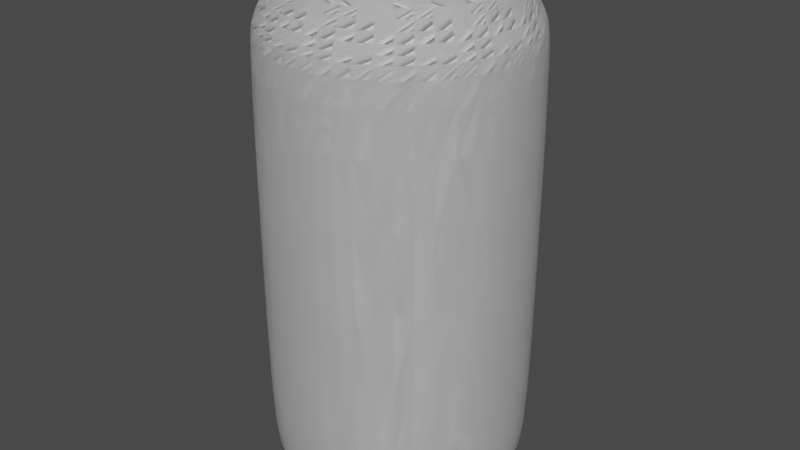 # Source: Soda_Can.blend  (saved by Blender 2.91.10; exported with 4.5.12 LTS)
import bpy
from mathutils import Matrix  # noqa: F401  (used for matrix-valued properties, if any)

bpy.ops.wm.read_factory_settings(use_empty=True)
scene = bpy.context.scene
scene.name = 'Scene'

# ---- collections
col_can = bpy.data.collections.new('Can'); scene.collection.children.link(col_can)
col_hp = bpy.data.collections.new('HP'); col_can.children.link(col_hp)
col_lp = bpy.data.collections.new('LP'); col_can.children.link(col_lp)
col_bools = bpy.data.collections.new('Bools'); col_can.children.link(col_bools)
col_ref = bpy.data.collections.new('Ref'); scene.collection.children.link(col_ref)

# ---- images (referenced by path relative to the original .blend; pixels are not part of the script)
import os
ASSET_DIR = os.environ.get("B2B_ASSET_DIR", "")  # directory of the original .blend (textures are referenced by path, not embedded)
HERE = os.path.dirname(os.path.abspath(__file__))  # packed textures are extracted next to this script under _unpacked/

def load_image(name, relpath, width, height, colorspace="sRGB"):
    """Load a texture the original file referenced (path relative to the .blend, or extracted next to this script)."""
    p = next((c for c in (os.path.join(HERE, relpath), os.path.join(ASSET_DIR, relpath)) if relpath and os.path.exists(c)), "")
    if p:
        img = bpy.data.images.load(p, check_existing=True)
        img.name = name
    else:  # same state as the original file: an image datablock whose file is absent (Cycles renders it pink)
        img = bpy.data.images.new(name, width, height)
        img.source = "FILE"
        img.filepath = "//" + (relpath or name)
    img.colorspace_settings.name = colorspace
    return img
img_abandoned_slipway_8k_hdr = load_image('abandoned_slipway_8k.hdr', 'abandoned_slipway_8k.hdr', 1024, 1024, 'Linear Rec.709')

# ---- node groups
ng_auto_smooth = bpy.data.node_groups.new('Auto Smooth', 'GeometryNodeTree')
_s = ng_auto_smooth.interface.new_socket(name='Geometry', in_out='OUTPUT', socket_type='NodeSocketGeometry')
_s = ng_auto_smooth.interface.new_socket(name='Geometry', in_out='INPUT', socket_type='NodeSocketGeometry')
_s = ng_auto_smooth.interface.new_socket(name='Angle', in_out='INPUT', socket_type='NodeSocketFloat')
_s.subtype = 'ANGLE'
_s.min_value = 0.0
_s.max_value = 3.142
ng_auto_smooth.is_modifier = True
_N = ng_auto_smooth.nodes; _L = ng_auto_smooth.links
n0 = _N.new('NodeGroupOutput'); n0.name = 'Group Output'; n0.location = (480, -100)
n1 = _N.new('NodeGroupInput'); n1.name = 'Group Input'; n1.location = (-420, -300)
n2 = _N.new('NodeGroupInput'); n2.name = 'Group Input.001'; n2.location = (-60, -100)
n3 = _N.new('GeometryNodeSetShadeSmooth'); n3.name = 'Set Shade Smooth'; n3.location = (120, -100)
n3.domain = 'EDGE'
n4 = _N.new('GeometryNodeSetShadeSmooth'); n4.name = 'Set Shade Smooth.001'; n4.location = (300, -100)
n5 = _N.new('GeometryNodeInputMeshEdgeAngle'); n5.name = 'Edge Angle'; n5.location = (-420, -220)
n6 = _N.new('GeometryNodeInputEdgeSmooth'); n6.name = 'Is Edge Smooth'; n6.location = (-60, -160)
n7 = _N.new('GeometryNodeInputShadeSmooth'); n7.name = 'Is Face Smooth'; n7.location = (-240, -340)
n8 = _N.new('FunctionNodeBooleanMath'); n8.name = 'Boolean Math'; n8.location = (-60, -220)
n9 = _N.new('FunctionNodeCompare'); n9.name = 'Compare'; n9.location = (-240, -180)
n9.operation = 'LESS_EQUAL'
_L.new(n5.outputs[0], n9.inputs[0])
_L.new(n4.outputs[0], n0.inputs[0])
_L.new(n1.outputs[1], n9.inputs[1])
_L.new(n9.outputs[0], n8.inputs[0])
_L.new(n7.outputs[0], n8.inputs[1])
_L.new(n2.outputs[0], n3.inputs[0])
_L.new(n6.outputs[0], n3.inputs[1])
_L.new(n3.outputs[0], n4.inputs[0])
_L.new(n8.outputs[0], n3.inputs[2])
n0.is_active_output = True

# ---- world
world_world = bpy.data.worlds.new('World'); scene.world = world_world
world_world.use_nodes = True; world_world.node_tree.nodes.clear()
_N = world_world.node_tree.nodes; _L = world_world.node_tree.links
n0 = _N.new('ShaderNodeMapping'); n0.name = 'Mapping'; n0.location = (27, 394)
n0.inputs[2].default_value = (-1.571, 0.0, 0.0)
n1 = _N.new('ShaderNodeTexCoord'); n1.name = 'Texture Coordinate'; n1.location = (-270, 355)
n2 = _N.new('ShaderNodeOutputWorld'); n2.name = 'World Output'; n2.location = (794, 319)
n3 = _N.new('ShaderNodeBackground'); n3.name = 'Background'; n3.location = (574, 296)
n3.inputs[0].default_value = (0.05509, 0.05509, 0.05509, 1.0)
n4 = _N.new('ShaderNodeTexImage'); n4.name = 'Image Texture'; n4.location = (247, 321)
n4.image = img_abandoned_slipway_8k_hdr
_L.new(n0.outputs[0], n4.inputs[0])
_L.new(n1.outputs[0], n0.inputs[0])
_L.new(n3.outputs[0], n2.inputs[0])
n2.is_active_output = True
world_world.use_sun_shadow = False
world_world.sun_shadow_jitter_overblur = 0.0

# ---- meshes
me_cylinder_001 = bpy.data.meshes.new('Cylinder.001')
me_cylinder_001.from_pydata([(0.1141, -0.1788, 2.687), (0.1186, 0.167, 2.687), (0.04811, -0.2537, 2.687), (0.04811, 0.2291, 2.687), (0.1641, -0.006151, 2.687), (0.04811, -0.006151, 2.687), (0.1567, 0.09418, 2.687), (0.07569, 0.04214, 2.687), (0.09676, 0.1426, 2.687), (0.1484, -0.1139, 2.687), (0.06701, -0.1913, 2.687), (0.0628, -0.1151, 2.687), (0.0, -0.006151, 2.687), (0.0, 0.01873, 2.687), (0.0, -0.06777, 2.687), (-3.725e-09, 0.2291, 2.687), (0.0, 0.2053, 2.687), (3.725e-09, -0.2537, 2.687), (0.0, -0.2232, 2.687)], [], [(16, 8, 3, 15), (14, 11, 5, 12), (10, 9, 4, 11), (12, 5, 7, 13), (2, 0, 9, 10), (11, 4, 5), (17, 2, 10, 18), (4, 6, 7, 5), (6, 1, 3, 8), (6, 8, 7)])
_uv = me_cylinder_001.uv_layers.new(name='UVMap')
_uv.uv.foreach_set('vector', [0.5, 0.8755, 0.6962, 0.7979, 0.6667, 1.0, 0.5, 1.0, 0.5, 0.3429, 0.6667, 0.2662, 0.6667, 0.5, 0.5, 0.5, 0.6709, 0.1236, 0.9796, 0.1342, 1.0, 0.5, 0.6667, 0.2662, 0.5, 0.5, 0.6667, 0.5, 0.666, 0.655, 0.5, 0.6127, 0.6667, 0.0, 0.8951, 0.0, 0.9796, 0.1342, 0.6709, 0.1236, 0.6667, 0.2662, 1.0, 0.5, 0.6667, 0.5, 0.5, 0.0, 0.6667, 0.0, 0.6709, 0.1236, 0.5, 0.09119, 1.0, 0.5, 1.0, 0.8333, 0.666, 0.655, 0.6667, 0.5, 1.0, 0.8333, 0.911, 1.0, 0.6667, 1.0, 0.6962, 0.7979, 1.0, 0.8333, 0.6962, 0.7979, 0.666, 0.655])
me_cylinder_001.use_remesh_fix_poles = True
me_cylinder_001.use_remesh_preserve_attributes = False
me_cylinder_001.use_mirror_vertex_groups = False
me_cylinder_001.update()
me_cylinder_002 = bpy.data.meshes.new('Cylinder.002')
me_cylinder_002.from_pydata([(4.589e-10, 0.7424, 0.0286), (4.589e-10, 0.7424, 2.305), (0.6429, 0.3712, 0.0286), (0.6429, 0.3712, 2.305), (0.6429, -0.3712, 0.0286), (0.6429, -0.3712, 2.305), (-6.181e-08, -0.7424, 0.0286), (-6.181e-08, -0.7424, 2.305), (-0.6429, -0.3712, 0.0286), (-0.6429, -0.3712, 2.305), (-0.6429, 0.3712, 0.0286), (-0.6429, 0.3712, 2.305), (4.276e-10, 0.5986, 2.609), (0.5184, 0.2993, 2.609), (0.5184, -0.2993, 2.609), (-3.825e-08, -0.5986, 2.609), (-0.5184, -0.2993, 2.609), (-0.5184, 0.2993, 2.609), (4.589e-10, 0.6024, 2.658), (0.5217, 0.3012, 2.658), (0.5217, -0.3012, 2.658), (-3.846e-08, -0.6024, 2.658), (-0.5217, -0.3012, 2.658), (-0.5217, 0.3012, 2.658), (7.844e-10, 0.6165, 2.71), (0.5339, 0.3082, 2.71), (0.5339, -0.3082, 2.71), (-4.701e-08, -0.6165, 2.71), (-0.5339, -0.3082, 2.71), (-0.5339, 0.3082, 2.71), (0.5493, 0.3172, 2.658), (4.589e-10, 0.6343, 2.658), (0.5493, -0.3172, 2.658), (-3.846e-08, -0.6343, 2.658), (-0.5493, -0.3172, 2.658), (-0.5493, 0.3172, 2.658), (0.5493, 0.3172, 2.71), (-3.433e-09, 0.6343, 2.71), (0.5493, -0.3172, 2.71), (-4.625e-08, -0.6343, 2.71), (-0.5493, -0.3172, 2.71), (-0.5493, 0.3172, 2.71), (4.589e-10, 0.5979, -0.04004), (0.5178, 0.2989, -0.04004), (0.5178, -0.2989, -0.04004), (-4.625e-08, -0.5979, -0.04004), (-0.5178, -0.2989, -0.04004), (-0.5178, 0.2989, -0.04004), (-1.511e-08, 0.4697, -0.1573), (0.4067, 0.2348, -0.1573), (0.4067, -0.2348, -0.1573), (-4.625e-08, -0.4697, -0.1573), (-0.4067, -0.2348, -0.1573), (-0.4067, 0.2348, -0.1573), (0.3697, 0.6403, 0.0286), (0.3697, 0.6403, 2.305), (0.7394, -3.286e-08, 0.0286), (0.7394, -3.286e-08, 2.305), (0.3697, -0.6403, 0.0286), (0.3697, -0.6403, 2.305), (-0.3697, -0.6403, 0.0286), (-0.3697, -0.6403, 2.305), (-0.7394, 2.169e-09, 0.0286), (-0.7394, 2.169e-09, 2.305), (-0.3697, 0.6403, 0.0286), (-0.3697, 0.6403, 2.305), (0.2981, 0.5163, 2.609), (0.5961, 6.023e-09, 2.609), (0.2981, -0.5163, 2.609), (-0.2981, -0.5163, 2.609), (-0.5961, -5.579e-09, 2.609), (-0.2981, 0.5163, 2.609), (-5.734e-08, -0.7266, 2.373), (-0.6292, -0.3633, 2.373), (0.6292, 0.3633, 2.373), (0.6292, -0.3633, 2.373), (-0.6292, 0.3633, 2.373), (9.57e-10, 0.7266, 2.373), (0.3, 0.5196, 2.658), (0.5999, 6.061e-09, 2.658), (0.3, -0.5196, 2.658), (-0.3, -0.5196, 2.658), (-0.5999, -5.615e-09, 2.658), (-0.3, 0.5196, 2.658), (0.307, 0.5317, 2.71), (0.614, -7.738e-09, 2.71), (0.307, -0.5317, 2.71), (-0.307, -0.5317, 2.71), (-0.614, 4.212e-09, 2.71), (-0.307, 0.5317, 2.71), (-0.1728, 0.2992, 2.689), (-0.3455, -5.279e-09, 2.689), (4.589e-10, 0.6183, 2.658), (-0.5355, 0.3092, 2.658), (-0.3005, 0.1735, 2.689), (-0.1728, -0.2992, 2.689), (0.3159, 0.5471, 2.658), (0.6317, -1.632e-08, 2.658), (0.3159, -0.5471, 2.658), (-0.3159, -0.5471, 2.658), (-0.6317, 1.196e-09, 2.658), (-0.3159, 0.5471, 2.658), (0.3159, 0.5471, 2.71), (0.6317, -1.145e-08, 2.71), (0.3159, -0.5471, 2.71), (-0.3159, -0.5471, 2.71), (-0.6317, 2.233e-10, 2.71), (-0.3159, 0.5471, 2.71), (-0.558, 0.3222, 2.684), (5.729e-10, 0.6444, 2.684), (-4.292e-08, -0.6444, 2.684), (-0.558, -0.3222, 2.684), (0.558, 0.3222, 2.684), (0.558, -0.3222, 2.684), (0.5355, -0.3092, 2.658), (-3.846e-08, -0.6183, 2.658), (-0.3005, -0.1735, 2.689), (0.1728, -0.2992, 2.689), (-0.5355, -0.3092, 2.658), (0.5355, 0.3092, 2.658), (0.2977, 0.5157, -0.04004), (0.5955, -2.313e-08, -0.04004), (0.2977, -0.5157, -0.04004), (-0.2977, -0.5157, -0.04004), (-0.5955, 3.142e-09, -0.04004), (-0.2977, 0.5157, -0.04004), (-0.5921, 0.3418, -0.00572), (-0.5921, -0.3418, -0.00572), (0.5921, 0.3418, -0.00572), (6.482e-10, 0.6837, -0.00572), (-5.494e-08, -0.6837, -0.00572), (0.5921, -0.3418, -0.00572), (0.2339, 0.4051, -0.1573), (0.4678, -3.286e-08, -0.1573), (0.2339, -0.4051, -0.1573), (-0.2339, -0.4051, -0.1573), (-0.4678, -1.534e-08, -0.1573), (-0.2339, 0.4051, -0.1573), (0.4696, -0.2711, -0.09867), (0.4696, 0.2711, -0.09867), (-0.4696, 0.2711, -0.09867), (-0.4696, -0.2711, -0.09867), (-5.142e-08, -0.5423, -0.09867), (-8.918e-09, 0.5423, -0.09867), (-0.3618, -0.6267, 2.373), (-0.6809, 1.659e-09, -0.00572), (0.7236, -2.424e-08, 2.373), (-0.7236, -6.601e-12, 2.373), (0.3618, 0.6267, 2.373), (0.3618, -0.6267, 2.373), (-0.3618, 0.6267, 2.373), (-2.203e-08, -0.3469, 2.689), (0.3455, 2.363e-09, 2.689), (0.3079, -0.5333, 2.658), (0.3005, -0.1735, 2.689), (-0.3079, 0.5333, 2.658), (2.37e-08, 0.3469, 2.689), (-0.3209, 0.5558, 2.684), (-0.3209, -0.5558, 2.684), (0.6418, -1.58e-08, 2.684), (-0.6418, 1.005e-09, 2.684), (0.3209, -0.5558, 2.684), (0.3209, 0.5558, 2.684), (-0.3079, -0.5333, 2.658), (0.1728, 0.2992, 2.689), (0.3079, 0.5333, 2.658), (0.3005, 0.1735, 2.689), (-0.6158, 7.098e-10, 2.658), (0.6158, -1.583e-08, 2.658), (0.5401, -3.048e-08, -0.09867), (0.3405, 0.5897, -0.00572), (0.3405, -0.5897, -0.00572), (-0.3405, 0.5897, -0.00572), (-0.3405, -0.5897, -0.00572), (0.6809, -2.514e-08, -0.00572), (-0.5401, -7.498e-09, -0.09867), (0.27, -0.4677, -0.09867), (0.27, 0.4677, -0.09867), (-0.27, 0.4677, -0.09867), (-0.27, -0.4677, -0.09867), (-0.2937, 0.5087, 2.648), (-0.5107, 0.2949, 2.648), (1.723e-09, 0.5898, 2.648), (-0.5874, 4.258e-09, 2.648), (-0.5107, -0.2949, 2.648), (-0.2937, -0.5087, 2.648), (-4.4e-08, -0.5898, 2.648), (0.2937, -0.5087, 2.648), (0.5107, -0.2949, 2.648), (0.5874, -7.174e-09, 2.648), (0.5107, 0.2949, 2.648), (0.2937, 0.5087, 2.648), (-0.4954, 0.286, 2.633), (-0.2848, 0.4934, 2.633), (3.095e-09, 0.572, 2.633), (-0.4954, -0.286, 2.633), (-0.5697, 4.258e-09, 2.633), (-4.263e-08, -0.572, 2.633), (-0.2848, -0.4934, 2.633), (0.4954, -0.286, 2.633), (0.2848, -0.4934, 2.633), (0.4954, 0.286, 2.633), (0.5697, -7.174e-09, 2.633), (0.2848, 0.4934, 2.633), (-0.2688, 0.4656, 2.662), (-0.4675, 0.2699, 2.662), (5.877e-09, 0.5398, 2.662), (-0.5376, 3.393e-09, 2.662), (-0.4675, -0.2699, 2.662), (-0.2688, -0.4656, 2.662), (-3.985e-08, -0.5398, 2.662), (0.2688, -0.4656, 2.662), (0.4675, -0.2699, 2.662), (0.5376, -6.309e-09, 2.662), (0.4675, 0.2699, 2.662), (0.2688, 0.4656, 2.662), (-0.4814, 0.2779, 2.647), (-0.4814, -0.2779, 2.647), (-4.124e-08, -0.5559, 2.647), (0.4814, -0.2779, 2.647), (0.4814, 0.2779, 2.647), (-0.2768, 0.4795, 2.647), (4.486e-09, 0.5559, 2.647), (-0.5536, 3.825e-09, 2.647), (-0.2768, -0.4795, 2.647), (0.2768, -0.4795, 2.647), (0.5536, -6.741e-09, 2.647), (0.2768, 0.4795, 2.647)], [], [(54, 55, 3, 2), (3, 57, 56, 2), (56, 57, 5, 4), (5, 59, 58, 4), (58, 59, 7, 6), (7, 61, 60, 6), (60, 61, 9, 8), (9, 63, 62, 8), (9, 61, 144, 73), (61, 7, 72, 144), (144, 72, 15, 69), (73, 144, 69, 16), (62, 63, 11, 10), (11, 65, 64, 10), (64, 65, 1, 0), (8, 62, 145, 127), (62, 10, 126, 145), (145, 126, 47, 124), (127, 145, 124, 46), (14, 20, 80, 68), (70, 82, 23, 17), (5, 57, 146, 75), (57, 3, 74, 146), (146, 74, 13, 67), (75, 146, 67, 14), (11, 63, 147, 76), (63, 9, 73, 147), (147, 73, 16, 70), (76, 147, 70, 17), (3, 55, 148, 74), (55, 1, 77, 148), (148, 77, 12, 66), (74, 148, 66, 13), (7, 59, 149, 72), (59, 5, 75, 149), (149, 75, 14, 68), (72, 149, 68, 15), (1, 65, 150, 77), (65, 11, 76, 150), (150, 76, 17, 71), (77, 150, 71, 12), (29, 41, 106, 88), (85, 103, 36, 25), (25, 84, 191, 190), (12, 18, 78, 66), (68, 80, 21, 15), (23, 83, 71, 17), (66, 78, 19, 13), (21, 81, 69, 15), (71, 83, 18, 12), (19, 79, 67, 13), (69, 81, 22, 16), (67, 79, 20, 14), (25, 36, 102, 84), (88, 106, 40, 28), (24, 89, 180, 182), (85, 25, 190, 189), (21, 80, 153, 115), (80, 20, 114, 153), (153, 114, 32, 98), (115, 153, 98, 33), (28, 40, 105, 87), (84, 102, 37, 24), (28, 87, 185, 184), (88, 28, 184, 183), (18, 83, 155, 92), (83, 23, 93, 155), (155, 93, 35, 101), (92, 155, 101, 31), (37, 107, 89, 24), (87, 105, 39, 27), (26, 85, 189, 188), (86, 26, 188, 187), (31, 101, 157, 109), (101, 35, 108, 157), (157, 108, 41, 107), (109, 157, 107, 37), (34, 99, 158, 111), (99, 33, 110, 158), (158, 110, 39, 105), (111, 158, 105, 40), (32, 97, 159, 113), (97, 30, 112, 159), (159, 112, 36, 103), (113, 159, 103, 38), (35, 100, 160, 108), (100, 34, 111, 160), (160, 111, 40, 106), (108, 160, 106, 41), (33, 98, 161, 110), (98, 32, 113, 161), (161, 113, 38, 104), (110, 161, 104, 39), (30, 96, 162, 112), (96, 31, 109, 162), (162, 109, 37, 102), (112, 162, 102, 36), (22, 81, 163, 118), (81, 21, 115, 163), (163, 115, 33, 99), (118, 163, 99, 34), (39, 104, 86, 27), (89, 107, 41, 29), (29, 88, 183, 181), (84, 24, 182, 191), (19, 78, 165, 119), (78, 18, 92, 165), (165, 92, 31, 96), (119, 165, 96, 30), (166, 164, 156, 90, 94, 91, 116, 95, 151, 117, 154, 152), (86, 104, 38, 26), (89, 29, 181, 180), (27, 86, 187, 186), (23, 82, 167, 93), (82, 22, 118, 167), (167, 118, 34, 100), (93, 167, 100, 35), (20, 79, 168, 114), (79, 19, 119, 168), (168, 119, 30, 97), (114, 168, 97, 32), (43, 121, 169, 139), (121, 44, 138, 169), (169, 138, 50, 133), (139, 169, 133, 49), (0, 54, 170, 129), (54, 2, 128, 170), (170, 128, 43, 120), (129, 170, 120, 42), (4, 58, 171, 131), (58, 6, 130, 171), (171, 130, 45, 122), (131, 171, 122, 44), (10, 64, 172, 126), (64, 0, 129, 172), (172, 129, 42, 125), (126, 172, 125, 47), (6, 60, 173, 130), (60, 8, 127, 173), (173, 127, 46, 123), (130, 173, 123, 45), (2, 56, 174, 128), (56, 4, 131, 174), (174, 131, 44, 121), (128, 174, 121, 43), (46, 124, 175, 141), (124, 47, 140, 175), (175, 140, 53, 136), (141, 175, 136, 52), (44, 122, 176, 138), (122, 45, 142, 176), (176, 142, 51, 134), (138, 176, 134, 50), (42, 120, 177, 143), (120, 43, 139, 177), (177, 139, 49, 132), (143, 177, 132, 48), (47, 125, 178, 140), (125, 42, 143, 178), (178, 143, 48, 137), (140, 178, 137, 53), (45, 123, 179, 142), (123, 46, 141, 179), (179, 141, 52, 135), (142, 179, 135, 51), (0, 1, 55, 54), (16, 22, 82, 70), (87, 27, 186, 185), (26, 38, 103, 85), (192, 193, 180, 181), (193, 194, 182, 180), (195, 196, 183, 184), (196, 192, 181, 183), (197, 198, 185, 186), (198, 195, 184, 185), (199, 200, 187, 188), (200, 197, 186, 187), (201, 202, 189, 190), (202, 199, 188, 189), (194, 203, 191, 182), (203, 201, 190, 191), (227, 220, 201, 203), (222, 227, 203, 194), (226, 219, 199, 202), (220, 226, 202, 201), (225, 218, 197, 200), (219, 225, 200, 199), (224, 217, 195, 198), (218, 224, 198, 197), (223, 216, 192, 196), (217, 223, 196, 195), (221, 222, 194, 193), (216, 221, 193, 192), (48, 132, 49, 133, 50, 134, 51, 135, 52, 136, 53, 137), (94, 90, 204, 205), (90, 156, 206, 204), (116, 91, 207, 208), (91, 94, 205, 207), (151, 95, 209, 210), (95, 116, 208, 209), (154, 117, 211, 212), (117, 151, 210, 211), (166, 152, 213, 214), (152, 154, 212, 213), (156, 164, 215, 206), (164, 166, 214, 215), (205, 204, 221, 216), (204, 206, 222, 221), (208, 207, 223, 217), (207, 205, 216, 223), (210, 209, 224, 218), (209, 208, 217, 224), (212, 211, 225, 219), (211, 210, 218, 225), (214, 213, 226, 220), (213, 212, 219, 226), (206, 215, 227, 222), (215, 214, 220, 227)])
me_cylinder_002.polygons.foreach_set('use_smooth', [True] * 218)
_uv = me_cylinder_002.uv_layers.new(name='UVMap')
_uv.uv.foreach_set('vector', [0.9167, 0.5, 0.9167, 1.0, 0.8333, 1.0, 0.8333, 0.5, 0.8333, 1.0, 0.75, 1.0, 0.75, 0.5, 0.8333, 0.5, 0.75, 0.5, 0.75, 1.0, 0.6667, 1.0, 0.6667, 0.5, 0.6667, 1.0, 0.5833, 1.0, 0.5833, 0.5, 0.6667, 0.5, 0.5833, 0.5, 0.5833, 1.0, 0.5, 1.0, 0.5, 0.5, 0.5, 1.0, 0.4167, 1.0, 0.4167, 0.5, 0.5, 0.5, 0.4167, 0.5, 0.4167, 1.0, 0.3333, 1.0, 0.3333, 0.5, 0.3333, 1.0, 0.25, 1.0, 0.25, 0.5, 0.3333, 0.5, 0.3333, 1.0, 0.4167, 1.0, 0.4167, 1.0, 0.3333, 1.0, 0.4167, 1.0, 0.5, 1.0, 0.5, 1.0, 0.4167, 1.0, 0.4167, 1.0, 0.5, 1.0, 0.5, 1.0, 0.4167, 1.0, 0.3333, 1.0, 0.4167, 1.0, 0.4167, 1.0, 0.3333, 1.0, 0.25, 0.5, 0.25, 1.0, 0.1667, 1.0, 0.1667, 0.5, 0.1667, 1.0, 0.08333, 1.0, 0.08333, 0.5, 0.1667, 0.5, 0.08333, 0.5, 0.08333, 1.0, -8.941e-08, 1.0, -8.941e-08, 0.5, 0.3333, 0.5, 0.25, 0.5, 0.25, 0.5, 0.3333, 0.5, 0.25, 0.5, 0.1667, 0.5, 0.1667, 0.5, 0.25, 0.5, 0.25, 0.5, 0.1667, 0.5, 0.1667, 0.5, 0.25, 0.5, 0.3333, 0.5, 0.25, 0.5, 0.25, 0.5, 0.3333, 0.5, 0.6667, 1.0, 0.6667, 1.0, 0.5833, 1.0, 0.5833, 1.0, 0.25, 1.0, 0.25, 1.0, 0.1667, 1.0, 0.1667, 1.0, 0.6667, 1.0, 0.75, 1.0, 0.75, 1.0, 0.6667, 1.0, 0.75, 1.0, 0.8333, 1.0, 0.8333, 1.0, 0.75, 1.0, 0.75, 1.0, 0.8333, 1.0, 0.8333, 1.0, 0.75, 1.0, 0.6667, 1.0, 0.75, 1.0, 0.75, 1.0, 0.6667, 1.0, 0.1667, 1.0, 0.25, 1.0, 0.25, 1.0, 0.1667, 1.0, 0.25, 1.0, 0.3333, 1.0, 0.3333, 1.0, 0.25, 1.0, 0.25, 1.0, 0.3333, 1.0, 0.3333, 1.0, 0.25, 1.0, 0.1667, 1.0, 0.25, 1.0, 0.25, 1.0, 0.1667, 1.0, 0.8333, 1.0, 0.9167, 1.0, 0.9167, 1.0, 0.8333, 1.0, 0.9167, 1.0, 1.0, 1.0, 1.0, 1.0, 0.9167, 1.0, 0.9167, 1.0, 1.0, 1.0, 1.0, 1.0, 0.9167, 1.0, 0.8333, 1.0, 0.9167, 1.0, 0.9167, 1.0, 0.8333, 1.0, 0.5, 1.0, 0.5833, 1.0, 0.5833, 1.0, 0.5, 1.0, 0.5833, 1.0, 0.6667, 1.0, 0.6667, 1.0, 0.5833, 1.0, 0.5833, 1.0, 0.6667, 1.0, 0.6667, 1.0, 0.5833, 1.0, 0.5, 1.0, 0.5833, 1.0, 0.5833, 1.0, 0.5, 1.0, -8.941e-08, 1.0, 0.08333, 1.0, 0.08333, 1.0, -8.941e-08, 1.0, 0.08333, 1.0, 0.1667, 1.0, 0.1667, 1.0, 0.08333, 1.0, 0.08333, 1.0, 0.1667, 1.0, 0.1667, 1.0, 0.08333, 1.0, -8.941e-08, 1.0, 0.08333, 1.0, 0.08333, 1.0, -8.941e-08, 1.0, 0.07679, 0.35, 0.07679, 0.35, 0.05081, 0.25, 0.05081, 0.25, 0.4492, 0.25, 0.4492, 0.25, 0.4232, 0.35, 0.4232, 0.35, 0.4232, 0.35, 0.3496, 0.4225, 0.3496, 0.4225, 0.4232, 0.35, 1.0, 1.0, 1.0, 1.0, 0.9167, 1.0, 0.9167, 1.0, 0.5833, 1.0, 0.5833, 1.0, 0.5, 1.0, 0.5, 1.0, 0.1667, 1.0, 0.08333, 1.0, 0.08333, 1.0, 0.1667, 1.0, 0.9167, 1.0, 0.9167, 1.0, 0.8333, 1.0, 0.8333, 1.0, 0.5, 1.0, 0.4167, 1.0, 0.4167, 1.0, 0.5, 1.0, 0.08333, 1.0, 0.08333, 1.0, -8.941e-08, 1.0, -8.941e-08, 1.0, 0.8333, 1.0, 0.75, 1.0, 0.75, 1.0, 0.8333, 1.0, 0.4167, 1.0, 0.4167, 1.0, 0.3333, 1.0, 0.3333, 1.0, 0.75, 1.0, 0.75, 1.0, 0.6667, 1.0, 0.6667, 1.0, 0.4232, 0.35, 0.4232, 0.35, 0.3496, 0.4225, 0.3496, 0.4225, 0.05081, 0.25, 0.05081, 0.25, 0.07679, 0.15, 0.07679, 0.15, 0.25, 0.45, 0.1504, 0.4225, 0.1504, 0.4225, 0.25, 0.45, 0.4492, 0.25, 0.4232, 0.35, 0.4232, 0.35, 0.4492, 0.25, 0.5, 1.0, 0.5833, 1.0, 0.5833, 1.0, 0.5, 1.0, 0.5833, 1.0, 0.6667, 1.0, 0.6667, 1.0, 0.5833, 1.0, 0.5833, 1.0, 0.6667, 1.0, 0.6667, 1.0, 0.5833, 1.0, 0.5, 1.0, 0.5833, 1.0, 0.5833, 1.0, 0.5, 1.0, 0.07679, 0.15, 0.07679, 0.15, 0.1504, 0.0775, 0.1504, 0.0775, 0.3496, 0.4225, 0.3496, 0.4225, 0.25, 0.45, 0.25, 0.45, 0.07679, 0.15, 0.1504, 0.0775, 0.1504, 0.0775, 0.07679, 0.15, 0.05081, 0.25, 0.07679, 0.15, 0.07679, 0.15, 0.05081, 0.25, -8.941e-08, 1.0, 0.08333, 1.0, 0.08333, 1.0, -8.941e-08, 1.0, 0.08333, 1.0, 0.1667, 1.0, 0.1667, 1.0, 0.08333, 1.0, 0.08333, 1.0, 0.1667, 1.0, 0.1667, 1.0, 0.08333, 1.0, -8.941e-08, 1.0, 0.08333, 1.0, 0.08333, 1.0, -8.941e-08, 1.0, 0.25, 0.45, 0.1504, 0.4225, 0.1504, 0.4225, 0.25, 0.45, 0.1504, 0.0775, 0.1504, 0.0775, 0.25, 0.05, 0.25, 0.05, 0.4232, 0.15, 0.4492, 0.25, 0.4492, 0.25, 0.4232, 0.15, 0.3496, 0.0775, 0.4232, 0.15, 0.4232, 0.15, 0.3496, 0.0775, -8.941e-08, 1.0, 0.08333, 1.0, 0.08333, 1.0, -8.941e-08, 1.0, 0.08333, 1.0, 0.1667, 1.0, 0.1667, 1.0, 0.08333, 1.0, 0.08333, 1.0, 0.1667, 1.0, 0.1667, 1.0, 0.08333, 1.0, -8.941e-08, 1.0, 0.08333, 1.0, 0.08333, 1.0, -8.941e-08, 1.0, 0.3333, 1.0, 0.4167, 1.0, 0.4167, 1.0, 0.3333, 1.0, 0.4167, 1.0, 0.5, 1.0, 0.5, 1.0, 0.4167, 1.0, 0.4167, 1.0, 0.5, 1.0, 0.5, 1.0, 0.4167, 1.0, 0.3333, 1.0, 0.4167, 1.0, 0.4167, 1.0, 0.3333, 1.0, 0.6667, 1.0, 0.75, 1.0, 0.75, 1.0, 0.6667, 1.0, 0.75, 1.0, 0.8333, 1.0, 0.8333, 1.0, 0.75, 1.0, 0.75, 1.0, 0.8333, 1.0, 0.8333, 1.0, 0.75, 1.0, 0.6667, 1.0, 0.75, 1.0, 0.75, 1.0, 0.6667, 1.0, 0.1667, 1.0, 0.25, 1.0, 0.25, 1.0, 0.1667, 1.0, 0.25, 1.0, 0.3333, 1.0, 0.3333, 1.0, 0.25, 1.0, 0.25, 1.0, 0.3333, 1.0, 0.3333, 1.0, 0.25, 1.0, 0.1667, 1.0, 0.25, 1.0, 0.25, 1.0, 0.1667, 1.0, 0.5, 1.0, 0.5833, 1.0, 0.5833, 1.0, 0.5, 1.0, 0.5833, 1.0, 0.6667, 1.0, 0.6667, 1.0, 0.5833, 1.0, 0.5833, 1.0, 0.6667, 1.0, 0.6667, 1.0, 0.5833, 1.0, 0.5, 1.0, 0.5833, 1.0, 0.5833, 1.0, 0.5, 1.0, 0.8333, 1.0, 0.9167, 1.0, 0.9167, 1.0, 0.8333, 1.0, 0.9167, 1.0, 1.0, 1.0, 1.0, 1.0, 0.9167, 1.0, 0.9167, 1.0, 1.0, 1.0, 1.0, 1.0, 0.9167, 1.0, 0.8333, 1.0, 0.9167, 1.0, 0.9167, 1.0, 0.8333, 1.0, 0.3333, 1.0, 0.4167, 1.0, 0.4167, 1.0, 0.3333, 1.0, 0.4167, 1.0, 0.5, 1.0, 0.5, 1.0, 0.4167, 1.0, 0.4167, 1.0, 0.5, 1.0, 0.5, 1.0, 0.4167, 1.0, 0.3333, 1.0, 0.4167, 1.0, 0.4167, 1.0, 0.3333, 1.0, 0.25, 0.05, 0.3496, 0.0775, 0.3496, 0.0775, 0.25, 0.05, 0.1504, 0.4225, 0.1504, 0.4225, 0.07679, 0.35, 0.07679, 0.35, 0.07679, 0.35, 0.05081, 0.25, 0.05081, 0.25, 0.07679, 0.35, 0.3496, 0.4225, 0.25, 0.45, 0.25, 0.45, 0.3496, 0.4225, 0.8333, 1.0, 0.9167, 1.0, 0.9167, 1.0, 0.8333, 1.0, 0.9167, 1.0, 1.0, 1.0, 1.0, 1.0, 0.9167, 1.0, 0.9167, 1.0, 1.0, 1.0, 1.0, 1.0, 0.9167, 1.0, 0.8333, 1.0, 0.9167, 1.0, 0.9167, 1.0, 0.8333, 1.0, 0.3519, 0.3088, 0.3086, 0.3515, 0.25, 0.3677, 0.1914, 0.3515, 0.1481, 0.3088, 0.1328, 0.25, 0.1481, 0.1912, 0.1914, 0.1485, 0.25, 0.1323, 0.3086, 0.1485, 0.3519, 0.1912, 0.3672, 0.25, 0.3496, 0.0775, 0.3496, 0.0775, 0.4232, 0.15, 0.4232, 0.15, 0.1504, 0.4225, 0.07679, 0.35, 0.07679, 0.35, 0.1504, 0.4225, 0.25, 0.05, 0.3496, 0.0775, 0.3496, 0.0775, 0.25, 0.05, 0.1667, 1.0, 0.25, 1.0, 0.25, 1.0, 0.1667, 1.0, 0.25, 1.0, 0.3333, 1.0, 0.3333, 1.0, 0.25, 1.0, 0.25, 1.0, 0.3333, 1.0, 0.3333, 1.0, 0.25, 1.0, 0.1667, 1.0, 0.25, 1.0, 0.25, 1.0, 0.1667, 1.0, 0.6667, 1.0, 0.75, 1.0, 0.75, 1.0, 0.6667, 1.0, 0.75, 1.0, 0.8333, 1.0, 0.8333, 1.0, 0.75, 1.0, 0.75, 1.0, 0.8333, 1.0, 0.8333, 1.0, 0.75, 1.0, 0.6667, 1.0, 0.75, 1.0, 0.75, 1.0, 0.6667, 1.0, 0.8333, 0.5, 0.75, 0.5, 0.75, 0.5, 0.8333, 0.5, 0.75, 0.5, 0.6667, 0.5, 0.6667, 0.5, 0.75, 0.5, 0.75, 0.5, 0.6667, 0.5, 0.6667, 0.5, 0.75, 0.5, 0.8333, 0.5, 0.75, 0.5, 0.75, 0.5, 0.8333, 0.5, 1.0, 0.5, 0.9167, 0.5, 0.9167, 0.5, 1.0, 0.5, 0.9167, 0.5, 0.8333, 0.5, 0.8333, 0.5, 0.9167, 0.5, 0.9167, 0.5, 0.8333, 0.5, 0.8333, 0.5, 0.9167, 0.5, 1.0, 0.5, 0.9167, 0.5, 0.9167, 0.5, 1.0, 0.5, 0.6667, 0.5, 0.5833, 0.5, 0.5833, 0.5, 0.6667, 0.5, 0.5833, 0.5, 0.5, 0.5, 0.5, 0.5, 0.5833, 0.5, 0.5833, 0.5, 0.5, 0.5, 0.5, 0.5, 0.5833, 0.5, 0.6667, 0.5, 0.5833, 0.5, 0.5833, 0.5, 0.6667, 0.5, 0.1667, 0.5, 0.08333, 0.5, 0.08333, 0.5, 0.1667, 0.5, 0.08333, 0.5, -8.941e-08, 0.5, -8.941e-08, 0.5, 0.08333, 0.5, 0.08333, 0.5, -8.941e-08, 0.5, -8.941e-08, 0.5, 0.08333, 0.5, 0.1667, 0.5, 0.08333, 0.5, 0.08333, 0.5, 0.1667, 0.5, 0.5, 0.5, 0.4167, 0.5, 0.4167, 0.5, 0.5, 0.5, 0.4167, 0.5, 0.3333, 0.5, 0.3333, 0.5, 0.4167, 0.5, 0.4167, 0.5, 0.3333, 0.5, 0.3333, 0.5, 0.4167, 0.5, 0.5, 0.5, 0.4167, 0.5, 0.4167, 0.5, 0.5, 0.5, 0.8333, 0.5, 0.75, 0.5, 0.75, 0.5, 0.8333, 0.5, 0.75, 0.5, 0.6667, 0.5, 0.6667, 0.5, 0.75, 0.5, 0.75, 0.5, 0.6667, 0.5, 0.6667, 0.5, 0.75, 0.5, 0.8333, 0.5, 0.75, 0.5, 0.75, 0.5, 0.8333, 0.5, 0.3333, 0.5, 0.25, 0.5, 0.25, 0.5, 0.3333, 0.5, 0.25, 0.5, 0.1667, 0.5, 0.1667, 0.5, 0.25, 0.5, 0.25, 0.5, 0.1667, 0.5, 0.1667, 0.5, 0.25, 0.5, 0.3333, 0.5, 0.25, 0.5, 0.25, 0.5, 0.3333, 0.5, 0.6667, 0.5, 0.5833, 0.5, 0.5833, 0.5, 0.6667, 0.5, 0.5833, 0.5, 0.5, 0.5, 0.5, 0.5, 0.5833, 0.5, 0.5833, 0.5, 0.5, 0.5, 0.5, 0.5, 0.5833, 0.5, 0.6667, 0.5, 0.5833, 0.5, 0.5833, 0.5, 0.6667, 0.5, 1.0, 0.5, 0.9167, 0.5, 0.9167, 0.5, 1.0, 0.5, 0.9167, 0.5, 0.8333, 0.5, 0.8333, 0.5, 0.9167, 0.5, 0.9167, 0.5, 0.8333, 0.5, 0.8333, 0.5, 0.9167, 0.5, 1.0, 0.5, 0.9167, 0.5, 0.9167, 0.5, 1.0, 0.5, 0.1667, 0.5, 0.08333, 0.5, 0.08333, 0.5, 0.1667, 0.5, 0.08333, 0.5, -8.941e-08, 0.5, -8.941e-08, 0.5, 0.08333, 0.5, 0.08333, 0.5, -8.941e-08, 0.5, -8.941e-08, 0.5, 0.08333, 0.5, 0.1667, 0.5, 0.08333, 0.5, 0.08333, 0.5, 0.1667, 0.5, 0.5, 0.5, 0.4167, 0.5, 0.4167, 0.5, 0.5, 0.5, 0.4167, 0.5, 0.3333, 0.5, 0.3333, 0.5, 0.4167, 0.5, 0.4167, 0.5, 0.3333, 0.5, 0.3333, 0.5, 0.4167, 0.5, 0.5, 0.5, 0.4167, 0.5, 0.4167, 0.5, 0.5, 0.5, 1.0, 0.5, 1.0, 1.0, 0.9167, 1.0, 0.9167, 0.5, 0.3333, 1.0, 0.3333, 1.0, 0.25, 1.0, 0.25, 1.0, 0.1504, 0.0775, 0.25, 0.05, 0.25, 0.05, 0.1504, 0.0775, 0.4232, 0.15, 0.4232, 0.15, 0.4492, 0.25, 0.4492, 0.25, 0.08201, 0.347, 0.1534, 0.4173, 0.1504, 0.4225, 0.07679, 0.35, 0.1534, 0.4173, 0.25, 0.444, 0.25, 0.45, 0.1504, 0.4225, 0.08201, 0.153, 0.05681, 0.25, 0.05081, 0.25, 0.07679, 0.15, 0.05681, 0.25, 0.08201, 0.347, 0.07679, 0.35, 0.05081, 0.25, 0.25, 0.05602, 0.1534, 0.08269, 0.1504, 0.0775, 0.25, 0.05, 0.1534, 0.08269, 0.08201, 0.153, 0.07679, 0.15, 0.1504, 0.0775, 0.418, 0.153, 0.3466, 0.08269, 0.3496, 0.0775, 0.4232, 0.15, 0.3466, 0.08269, 0.25, 0.05602, 0.25, 0.05, 0.3496, 0.0775, 0.418, 0.347, 0.4432, 0.25, 0.4492, 0.25, 0.4232, 0.35, 0.4432, 0.25, 0.418, 0.153, 0.4232, 0.15, 0.4492, 0.25, 0.25, 0.444, 0.3466, 0.4173, 0.3496, 0.4225, 0.25, 0.45, 0.3466, 0.4173, 0.418, 0.347, 0.4232, 0.35, 0.3496, 0.4225, 0.3439, 0.4126, 0.4133, 0.3443, 0.418, 0.347, 0.3466, 0.4173, 0.25, 0.4385, 0.3439, 0.4126, 0.3466, 0.4173, 0.25, 0.444, 0.4377, 0.25, 0.4133, 0.1557, 0.418, 0.153, 0.4432, 0.25, 0.4133, 0.3443, 0.4377, 0.25, 0.4432, 0.25, 0.418, 0.347, 0.3439, 0.08741, 0.25, 0.06149, 0.25, 0.05602, 0.3466, 0.08269, 0.4133, 0.1557, 0.3439, 0.08741, 0.3466, 0.08269, 0.418, 0.153, 0.1561, 0.08741, 0.08674, 0.1557, 0.08201, 0.153, 0.1534, 0.08269, 0.25, 0.06149, 0.1561, 0.08741, 0.1534, 0.08269, 0.25, 0.05602, 0.06225, 0.25, 0.08674, 0.3443, 0.08201, 0.347, 0.05681, 0.25, 0.08674, 0.1557, 0.06225, 0.25, 0.05681, 0.25, 0.08201, 0.153, 0.1561, 0.4126, 0.25, 0.4385, 0.25, 0.444, 0.1534, 0.4173, 0.08674, 0.3443, 0.1561, 0.4126, 0.1534, 0.4173, 0.08201, 0.347, 0.75, 0.49, 0.8539, 0.43, 0.9578, 0.37, 0.9578, 0.25, 0.9578, 0.13, 0.8539, 0.07, 0.75, 0.01, 0.6461, 0.07, 0.5422, 0.13, 0.5422, 0.25, 0.5422, 0.37, 0.6461, 0.43, 0.1481, 0.3088, 0.1914, 0.3515, 0.1588, 0.4079, 0.09148, 0.3415, 0.1914, 0.3515, 0.25, 0.3677, 0.25, 0.433, 0.1588, 0.4079, 0.1481, 0.1912, 0.1328, 0.25, 0.0677, 0.25, 0.09148, 0.1585, 0.1328, 0.25, 0.1481, 0.3088, 0.09148, 0.3415, 0.0677, 0.25, 0.25, 0.1323, 0.1914, 0.1485, 0.1588, 0.09212, 0.25, 0.06695, 0.1914, 0.1485, 0.1481, 0.1912, 0.09148, 0.1585, 0.1588, 0.09212, 0.3519, 0.1912, 0.3086, 0.1485, 0.3412, 0.09212, 0.4085, 0.1585, 0.3086, 0.1485, 0.25, 0.1323, 0.25, 0.06695, 0.3412, 0.09212, 0.3519, 0.3088, 0.3672, 0.25, 0.4323, 0.25, 0.4085, 0.3415, 0.3672, 0.25, 0.3519, 0.1912, 0.4085, 0.1585, 0.4323, 0.25, 0.25, 0.3677, 0.3086, 0.3515, 0.3412, 0.4079, 0.25, 0.433, 0.3086, 0.3515, 0.3519, 0.3088, 0.4085, 0.3415, 0.3412, 0.4079, 0.09148, 0.3415, 0.1588, 0.4079, 0.1561, 0.4126, 0.08674, 0.3443, 0.1588, 0.4079, 0.25, 0.433, 0.25, 0.4385, 0.1561, 0.4126, 0.09148, 0.1585, 0.0677, 0.25, 0.06225, 0.25, 0.08674, 0.1557, 0.0677, 0.25, 0.09148, 0.3415, 0.08674, 0.3443, 0.06225, 0.25, 0.25, 0.06695, 0.1588, 0.09212, 0.1561, 0.08741, 0.25, 0.06149, 0.1588, 0.09212, 0.09148, 0.1585, 0.08674, 0.1557, 0.1561, 0.08741, 0.4085, 0.1585, 0.3412, 0.09212, 0.3439, 0.08741, 0.4133, 0.1557, 0.3412, 0.09212, 0.25, 0.06695, 0.25, 0.06149, 0.3439, 0.08741, 0.4085, 0.3415, 0.4323, 0.25, 0.4377, 0.25, 0.4133, 0.3443, 0.4323, 0.25, 0.4085, 0.1585, 0.4133, 0.1557, 0.4377, 0.25, 0.25, 0.433, 0.3412, 0.4079, 0.3439, 0.4126, 0.25, 0.4385, 0.3412, 0.4079, 0.4085, 0.3415, 0.4133, 0.3443, 0.3439, 0.4126])
me_cylinder_002.use_remesh_fix_poles = True
me_cylinder_002.use_remesh_preserve_attributes = False
me_cylinder_002.use_mirror_vertex_groups = False
me_cylinder_002.update()
me_cylinder = bpy.data.meshes.new('Cylinder')
me_cylinder.from_pydata([(4.589e-10, 0.7424, 0.0286), (4.589e-10, 0.7424, 2.305), (0.6429, 0.3712, 0.0286), (0.6429, 0.3712, 2.305), (0.6429, -0.3712, 0.0286), (0.6429, -0.3712, 2.305), (-6.181e-08, -0.7424, 0.0286), (-6.181e-08, -0.7424, 2.305), (-0.6429, -0.3712, 0.0286), (-0.6429, -0.3712, 2.305), (-0.6429, 0.3712, 0.0286), (-0.6429, 0.3712, 2.305), (4.276e-10, 0.5986, 2.609), (0.5184, 0.2993, 2.609), (0.5184, -0.2993, 2.609), (-3.825e-08, -0.5986, 2.609), (-0.5184, -0.2993, 2.609), (-0.5184, 0.2993, 2.609), (4.589e-10, 0.6024, 2.658), (0.5217, 0.3012, 2.658), (0.5217, -0.3012, 2.658), (-3.846e-08, -0.6024, 2.658), (-0.5217, -0.3012, 2.658), (-0.5217, 0.3012, 2.658), (7.844e-10, 0.6165, 2.71), (0.5339, 0.3082, 2.71), (0.5339, -0.3082, 2.71), (-4.701e-08, -0.6165, 2.71), (-0.5339, -0.3082, 2.71), (-0.5339, 0.3082, 2.71), (0.5493, 0.3172, 2.658), (4.589e-10, 0.6343, 2.658), (0.5493, -0.3172, 2.658), (-3.846e-08, -0.6343, 2.658), (-0.5493, -0.3172, 2.658), (-0.5493, 0.3172, 2.658), (0.5493, 0.3172, 2.71), (-3.433e-09, 0.6343, 2.71), (0.5493, -0.3172, 2.71), (-4.625e-08, -0.6343, 2.71), (-0.5493, -0.3172, 2.71), (-0.5493, 0.3172, 2.71), (4.589e-10, 0.5979, -0.04004), (0.5178, 0.2989, -0.04004), (0.5178, -0.2989, -0.04004), (-4.625e-08, -0.5979, -0.04004), (-0.5178, -0.2989, -0.04004), (-0.5178, 0.2989, -0.04004), (-1.511e-08, 0.4697, -0.1573), (0.4067, 0.2348, -0.1573), (0.4067, -0.2348, -0.1573), (-4.625e-08, -0.4697, -0.1573), (-0.4067, -0.2348, -0.1573), (-0.4067, 0.2348, -0.1573), (0.3697, 0.6403, 0.0286), (0.3697, 0.6403, 2.305), (0.7394, -3.286e-08, 0.0286), (0.7394, -3.286e-08, 2.305), (0.3697, -0.6403, 0.0286), (0.3697, -0.6403, 2.305), (-0.3697, -0.6403, 0.0286), (-0.3697, -0.6403, 2.305), (-0.7394, 2.169e-09, 0.0286), (-0.7394, 2.169e-09, 2.305), (-0.3697, 0.6403, 0.0286), (-0.3697, 0.6403, 2.305), (0.2981, 0.5163, 2.609), (0.5961, 6.023e-09, 2.609), (0.2981, -0.5163, 2.609), (-0.2981, -0.5163, 2.609), (-0.5961, -5.579e-09, 2.609), (-0.2981, 0.5163, 2.609), (-5.734e-08, -0.7266, 2.373), (-0.6292, -0.3633, 2.373), (0.6292, 0.3633, 2.373), (0.6292, -0.3633, 2.373), (-0.6292, 0.3633, 2.373), (9.57e-10, 0.7266, 2.373), (0.3, 0.5196, 2.658), (0.5999, 6.061e-09, 2.658), (0.3, -0.5196, 2.658), (-0.3, -0.5196, 2.658), (-0.5999, -5.615e-09, 2.658), (-0.3, 0.5196, 2.658), (0.307, 0.5317, 2.71), (0.614, -7.738e-09, 2.71), (0.307, -0.5317, 2.71), (-0.307, -0.5317, 2.71), (-0.614, 4.212e-09, 2.71), (-0.307, 0.5317, 2.71), (-0.276, 0.478, 2.648), (-0.552, 4.258e-09, 2.648), (4.589e-10, 0.6183, 2.658), (-0.5355, 0.3092, 2.658), (-0.48, 0.2771, 2.648), (-0.276, -0.478, 2.648), (0.3159, 0.5471, 2.658), (0.6317, -1.632e-08, 2.658), (0.3159, -0.5471, 2.658), (-0.3159, -0.5471, 2.658), (-0.6317, 1.196e-09, 2.658), (-0.3159, 0.5471, 2.658), (0.3159, 0.5471, 2.71), (0.6317, -1.145e-08, 2.71), (0.3159, -0.5471, 2.71), (-0.3159, -0.5471, 2.71), (-0.6317, 2.233e-10, 2.71), (-0.3159, 0.5471, 2.71), (-0.558, 0.3222, 2.684), (5.729e-10, 0.6444, 2.684), (-4.292e-08, -0.6444, 2.684), (-0.558, -0.3222, 2.684), (0.558, 0.3222, 2.684), (0.558, -0.3222, 2.684), (0.5355, -0.3092, 2.658), (-3.846e-08, -0.6183, 2.658), (-0.48, -0.2771, 2.648), (0.276, -0.478, 2.648), (-0.5355, -0.3092, 2.658), (0.5355, 0.3092, 2.658), (0.2977, 0.5157, -0.04004), (0.5955, -2.313e-08, -0.04004), (0.2977, -0.5157, -0.04004), (-0.2977, -0.5157, -0.04004), (-0.5955, 3.142e-09, -0.04004), (-0.2977, 0.5157, -0.04004), (-0.5921, 0.3418, -0.00572), (-0.5921, -0.3418, -0.00572), (0.5921, 0.3418, -0.00572), (6.482e-10, 0.6837, -0.00572), (-5.494e-08, -0.6837, -0.00572), (0.5921, -0.3418, -0.00572), (0.2339, 0.4051, -0.1573), (0.4678, -3.286e-08, -0.1573), (0.2339, -0.4051, -0.1573), (-0.2339, -0.4051, -0.1573), (-0.4678, -1.534e-08, -0.1573), (-0.2339, 0.4051, -0.1573), (0.4696, -0.2711, -0.09867), (0.4696, 0.2711, -0.09867), (-0.4696, 0.2711, -0.09867), (-0.4696, -0.2711, -0.09867), (-5.142e-08, -0.5423, -0.09867), (-8.918e-09, 0.5423, -0.09867), (-0.3618, -0.6267, 2.373), (-0.6809, 1.659e-09, -0.00572), (0.7236, -2.424e-08, 2.373), (-0.7236, -6.601e-12, 2.373), (0.3618, 0.6267, 2.373), (0.3618, -0.6267, 2.373), (-0.3618, 0.6267, 2.373), (-4.126e-08, -0.5543, 2.648), (0.552, -7.174e-09, 2.648), (0.3079, -0.5333, 2.658), (0.48, -0.2771, 2.648), (-0.3079, 0.5333, 2.658), (4.467e-09, 0.5543, 2.648), (-0.3209, 0.5558, 2.684), (-0.3209, -0.5558, 2.684), (0.6418, -1.58e-08, 2.684), (-0.6418, 1.005e-09, 2.684), (0.3209, -0.5558, 2.684), (0.3209, 0.5558, 2.684), (-0.3079, -0.5333, 2.658), (0.276, 0.478, 2.648), (0.3079, 0.5333, 2.658), (0.48, 0.2771, 2.648), (-0.6158, 7.098e-10, 2.658), (0.6158, -1.583e-08, 2.658), (0.5401, -3.048e-08, -0.09867), (0.3405, 0.5897, -0.00572), (0.3405, -0.5897, -0.00572), (-0.3405, 0.5897, -0.00572), (-0.3405, -0.5897, -0.00572), (0.6809, -2.514e-08, -0.00572), (-0.5401, -7.498e-09, -0.09867), (0.27, -0.4677, -0.09867), (0.27, 0.4677, -0.09867), (-0.27, 0.4677, -0.09867), (-0.27, -0.4677, -0.09867), (-0.2937, 0.5087, 2.648), (-0.5107, 0.2949, 2.648), (1.723e-09, 0.5898, 2.648), (-0.5874, 4.258e-09, 2.648), (-0.5107, -0.2949, 2.648), (-0.2937, -0.5087, 2.648), (-4.4e-08, -0.5898, 2.648), (0.2937, -0.5087, 2.648), (0.5107, -0.2949, 2.648), (0.5874, -7.174e-09, 2.648), (0.5107, 0.2949, 2.648), (0.2937, 0.5087, 2.648), (-0.4954, 0.286, 2.633), (-0.2848, 0.4934, 2.633), (3.095e-09, 0.572, 2.633), (-0.4954, -0.286, 2.633), (-0.5697, 4.258e-09, 2.633), (-4.263e-08, -0.572, 2.633), (-0.2848, -0.4934, 2.633), (0.4954, -0.286, 2.633), (0.2848, -0.4934, 2.633), (0.4954, 0.286, 2.633), (0.5697, -7.174e-09, 2.633), (0.2848, 0.4934, 2.633)], [], [(54, 55, 3, 2), (3, 57, 56, 2), (56, 57, 5, 4), (5, 59, 58, 4), (58, 59, 7, 6), (7, 61, 60, 6), (60, 61, 9, 8), (9, 63, 62, 8), (9, 61, 144, 73), (61, 7, 72, 144), (144, 72, 15, 69), (73, 144, 69, 16), (62, 63, 11, 10), (11, 65, 64, 10), (64, 65, 1, 0), (8, 62, 145, 127), (62, 10, 126, 145), (145, 126, 47, 124), (127, 145, 124, 46), (14, 20, 80, 68), (70, 82, 23, 17), (5, 57, 146, 75), (57, 3, 74, 146), (146, 74, 13, 67), (75, 146, 67, 14), (11, 63, 147, 76), (63, 9, 73, 147), (147, 73, 16, 70), (76, 147, 70, 17), (3, 55, 148, 74), (55, 1, 77, 148), (148, 77, 12, 66), (74, 148, 66, 13), (7, 59, 149, 72), (59, 5, 75, 149), (149, 75, 14, 68), (72, 149, 68, 15), (1, 65, 150, 77), (65, 11, 76, 150), (150, 76, 17, 71), (77, 150, 71, 12), (29, 41, 106, 88), (85, 103, 36, 25), (25, 84, 191, 190), (12, 18, 78, 66), (68, 80, 21, 15), (23, 83, 71, 17), (66, 78, 19, 13), (21, 81, 69, 15), (71, 83, 18, 12), (19, 79, 67, 13), (69, 81, 22, 16), (67, 79, 20, 14), (25, 36, 102, 84), (88, 106, 40, 28), (24, 89, 180, 182), (85, 25, 190, 189), (21, 80, 153, 115), (80, 20, 114, 153), (153, 114, 32, 98), (115, 153, 98, 33), (28, 40, 105, 87), (84, 102, 37, 24), (28, 87, 185, 184), (88, 28, 184, 183), (18, 83, 155, 92), (83, 23, 93, 155), (155, 93, 35, 101), (92, 155, 101, 31), (37, 107, 89, 24), (87, 105, 39, 27), (26, 85, 189, 188), (86, 26, 188, 187), (31, 101, 157, 109), (101, 35, 108, 157), (157, 108, 41, 107), (109, 157, 107, 37), (34, 99, 158, 111), (99, 33, 110, 158), (158, 110, 39, 105), (111, 158, 105, 40), (32, 97, 159, 113), (97, 30, 112, 159), (159, 112, 36, 103), (113, 159, 103, 38), (35, 100, 160, 108), (100, 34, 111, 160), (160, 111, 40, 106), (108, 160, 106, 41), (33, 98, 161, 110), (98, 32, 113, 161), (161, 113, 38, 104), (110, 161, 104, 39), (30, 96, 162, 112), (96, 31, 109, 162), (162, 109, 37, 102), (112, 162, 102, 36), (22, 81, 163, 118), (81, 21, 115, 163), (163, 115, 33, 99), (118, 163, 99, 34), (39, 104, 86, 27), (89, 107, 41, 29), (29, 88, 183, 181), (84, 24, 182, 191), (19, 78, 165, 119), (78, 18, 92, 165), (165, 92, 31, 96), (119, 165, 96, 30), (166, 164, 156, 90, 94, 91, 116, 95, 151, 117, 154, 152), (86, 104, 38, 26), (89, 29, 181, 180), (27, 86, 187, 186), (23, 82, 167, 93), (82, 22, 118, 167), (167, 118, 34, 100), (93, 167, 100, 35), (20, 79, 168, 114), (79, 19, 119, 168), (168, 119, 30, 97), (114, 168, 97, 32), (43, 121, 169, 139), (121, 44, 138, 169), (169, 138, 50, 133), (139, 169, 133, 49), (0, 54, 170, 129), (54, 2, 128, 170), (170, 128, 43, 120), (129, 170, 120, 42), (4, 58, 171, 131), (58, 6, 130, 171), (171, 130, 45, 122), (131, 171, 122, 44), (10, 64, 172, 126), (64, 0, 129, 172), (172, 129, 42, 125), (126, 172, 125, 47), (6, 60, 173, 130), (60, 8, 127, 173), (173, 127, 46, 123), (130, 173, 123, 45), (2, 56, 174, 128), (56, 4, 131, 174), (174, 131, 44, 121), (128, 174, 121, 43), (46, 124, 175, 141), (124, 47, 140, 175), (175, 140, 53, 136), (141, 175, 136, 52), (44, 122, 176, 138), (122, 45, 142, 176), (176, 142, 51, 134), (138, 176, 134, 50), (42, 120, 177, 143), (120, 43, 139, 177), (177, 139, 49, 132), (143, 177, 132, 48), (47, 125, 178, 140), (125, 42, 143, 178), (178, 143, 48, 137), (140, 178, 137, 53), (45, 123, 179, 142), (123, 46, 141, 179), (179, 141, 52, 135), (142, 179, 135, 51), (0, 1, 55, 54), (16, 22, 82, 70), (87, 27, 186, 185), (26, 38, 103, 85), (192, 193, 180, 181), (193, 194, 182, 180), (195, 196, 183, 184), (196, 192, 181, 183), (197, 198, 185, 186), (198, 195, 184, 185), (199, 200, 187, 188), (200, 197, 186, 187), (201, 202, 189, 190), (202, 199, 188, 189), (194, 203, 191, 182), (203, 201, 190, 191), (164, 166, 201, 203), (156, 164, 203, 194), (152, 154, 199, 202), (166, 152, 202, 201), (117, 151, 197, 200), (154, 117, 200, 199), (95, 116, 195, 198), (151, 95, 198, 197), (91, 94, 192, 196), (116, 91, 196, 195), (90, 156, 194, 193), (94, 90, 193, 192), (48, 132, 49, 133, 50, 134, 51, 135, 52, 136, 53, 137)])
me_cylinder.polygons.foreach_set('use_smooth', [True] * 194)
_uv = me_cylinder.uv_layers.new(name='UVMap')
_uv.uv.foreach_set('vector', [0.9167, 0.5, 0.9167, 1.0, 0.8333, 1.0, 0.8333, 0.5, 0.8333, 1.0, 0.75, 1.0, 0.75, 0.5, 0.8333, 0.5, 0.75, 0.5, 0.75, 1.0, 0.6667, 1.0, 0.6667, 0.5, 0.6667, 1.0, 0.5833, 1.0, 0.5833, 0.5, 0.6667, 0.5, 0.5833, 0.5, 0.5833, 1.0, 0.5, 1.0, 0.5, 0.5, 0.5, 1.0, 0.4167, 1.0, 0.4167, 0.5, 0.5, 0.5, 0.4167, 0.5, 0.4167, 1.0, 0.3333, 1.0, 0.3333, 0.5, 0.3333, 1.0, 0.25, 1.0, 0.25, 0.5, 0.3333, 0.5, 0.3333, 1.0, 0.4167, 1.0, 0.4167, 1.0, 0.3333, 1.0, 0.4167, 1.0, 0.5, 1.0, 0.5, 1.0, 0.4167, 1.0, 0.4167, 1.0, 0.5, 1.0, 0.5, 1.0, 0.4167, 1.0, 0.3333, 1.0, 0.4167, 1.0, 0.4167, 1.0, 0.3333, 1.0, 0.25, 0.5, 0.25, 1.0, 0.1667, 1.0, 0.1667, 0.5, 0.1667, 1.0, 0.08333, 1.0, 0.08333, 0.5, 0.1667, 0.5, 0.08333, 0.5, 0.08333, 1.0, -8.941e-08, 1.0, -8.941e-08, 0.5, 0.3333, 0.5, 0.25, 0.5, 0.25, 0.5, 0.3333, 0.5, 0.25, 0.5, 0.1667, 0.5, 0.1667, 0.5, 0.25, 0.5, 0.25, 0.5, 0.1667, 0.5, 0.1667, 0.5, 0.25, 0.5, 0.3333, 0.5, 0.25, 0.5, 0.25, 0.5, 0.3333, 0.5, 0.6667, 1.0, 0.6667, 1.0, 0.5833, 1.0, 0.5833, 1.0, 0.25, 1.0, 0.25, 1.0, 0.1667, 1.0, 0.1667, 1.0, 0.6667, 1.0, 0.75, 1.0, 0.75, 1.0, 0.6667, 1.0, 0.75, 1.0, 0.8333, 1.0, 0.8333, 1.0, 0.75, 1.0, 0.75, 1.0, 0.8333, 1.0, 0.8333, 1.0, 0.75, 1.0, 0.6667, 1.0, 0.75, 1.0, 0.75, 1.0, 0.6667, 1.0, 0.1667, 1.0, 0.25, 1.0, 0.25, 1.0, 0.1667, 1.0, 0.25, 1.0, 0.3333, 1.0, 0.3333, 1.0, 0.25, 1.0, 0.25, 1.0, 0.3333, 1.0, 0.3333, 1.0, 0.25, 1.0, 0.1667, 1.0, 0.25, 1.0, 0.25, 1.0, 0.1667, 1.0, 0.8333, 1.0, 0.9167, 1.0, 0.9167, 1.0, 0.8333, 1.0, 0.9167, 1.0, 1.0, 1.0, 1.0, 1.0, 0.9167, 1.0, 0.9167, 1.0, 1.0, 1.0, 1.0, 1.0, 0.9167, 1.0, 0.8333, 1.0, 0.9167, 1.0, 0.9167, 1.0, 0.8333, 1.0, 0.5, 1.0, 0.5833, 1.0, 0.5833, 1.0, 0.5, 1.0, 0.5833, 1.0, 0.6667, 1.0, 0.6667, 1.0, 0.5833, 1.0, 0.5833, 1.0, 0.6667, 1.0, 0.6667, 1.0, 0.5833, 1.0, 0.5, 1.0, 0.5833, 1.0, 0.5833, 1.0, 0.5, 1.0, -8.941e-08, 1.0, 0.08333, 1.0, 0.08333, 1.0, -8.941e-08, 1.0, 0.08333, 1.0, 0.1667, 1.0, 0.1667, 1.0, 0.08333, 1.0, 0.08333, 1.0, 0.1667, 1.0, 0.1667, 1.0, 0.08333, 1.0, -8.941e-08, 1.0, 0.08333, 1.0, 0.08333, 1.0, -8.941e-08, 1.0, 0.07679, 0.35, 0.07679, 0.35, 0.05081, 0.25, 0.05081, 0.25, 0.4492, 0.25, 0.4492, 0.25, 0.4232, 0.35, 0.4232, 0.35, 0.4232, 0.35, 0.3496, 0.4225, 0.3496, 0.4225, 0.4232, 0.35, 1.0, 1.0, 1.0, 1.0, 0.9167, 1.0, 0.9167, 1.0, 0.5833, 1.0, 0.5833, 1.0, 0.5, 1.0, 0.5, 1.0, 0.1667, 1.0, 0.08333, 1.0, 0.08333, 1.0, 0.1667, 1.0, 0.9167, 1.0, 0.9167, 1.0, 0.8333, 1.0, 0.8333, 1.0, 0.5, 1.0, 0.4167, 1.0, 0.4167, 1.0, 0.5, 1.0, 0.08333, 1.0, 0.08333, 1.0, -8.941e-08, 1.0, -8.941e-08, 1.0, 0.8333, 1.0, 0.75, 1.0, 0.75, 1.0, 0.8333, 1.0, 0.4167, 1.0, 0.4167, 1.0, 0.3333, 1.0, 0.3333, 1.0, 0.75, 1.0, 0.75, 1.0, 0.6667, 1.0, 0.6667, 1.0, 0.4232, 0.35, 0.4232, 0.35, 0.3496, 0.4225, 0.3496, 0.4225, 0.05081, 0.25, 0.05081, 0.25, 0.07679, 0.15, 0.07679, 0.15, 0.25, 0.45, 0.1504, 0.4225, 0.1504, 0.4225, 0.25, 0.45, 0.4492, 0.25, 0.4232, 0.35, 0.4232, 0.35, 0.4492, 0.25, 0.5, 1.0, 0.5833, 1.0, 0.5833, 1.0, 0.5, 1.0, 0.5833, 1.0, 0.6667, 1.0, 0.6667, 1.0, 0.5833, 1.0, 0.5833, 1.0, 0.6667, 1.0, 0.6667, 1.0, 0.5833, 1.0, 0.5, 1.0, 0.5833, 1.0, 0.5833, 1.0, 0.5, 1.0, 0.07679, 0.15, 0.07679, 0.15, 0.1504, 0.0775, 0.1504, 0.0775, 0.3496, 0.4225, 0.3496, 0.4225, 0.25, 0.45, 0.25, 0.45, 0.07679, 0.15, 0.1504, 0.0775, 0.1504, 0.0775, 0.07679, 0.15, 0.05081, 0.25, 0.07679, 0.15, 0.07679, 0.15, 0.05081, 0.25, -8.941e-08, 1.0, 0.08333, 1.0, 0.08333, 1.0, -8.941e-08, 1.0, 0.08333, 1.0, 0.1667, 1.0, 0.1667, 1.0, 0.08333, 1.0, 0.08333, 1.0, 0.1667, 1.0, 0.1667, 1.0, 0.08333, 1.0, -8.941e-08, 1.0, 0.08333, 1.0, 0.08333, 1.0, -8.941e-08, 1.0, 0.25, 0.45, 0.1504, 0.4225, 0.1504, 0.4225, 0.25, 0.45, 0.1504, 0.0775, 0.1504, 0.0775, 0.25, 0.05, 0.25, 0.05, 0.4232, 0.15, 0.4492, 0.25, 0.4492, 0.25, 0.4232, 0.15, 0.3496, 0.0775, 0.4232, 0.15, 0.4232, 0.15, 0.3496, 0.0775, -8.941e-08, 1.0, 0.08333, 1.0, 0.08333, 1.0, -8.941e-08, 1.0, 0.08333, 1.0, 0.1667, 1.0, 0.1667, 1.0, 0.08333, 1.0, 0.08333, 1.0, 0.1667, 1.0, 0.1667, 1.0, 0.08333, 1.0, -8.941e-08, 1.0, 0.08333, 1.0, 0.08333, 1.0, -8.941e-08, 1.0, 0.3333, 1.0, 0.4167, 1.0, 0.4167, 1.0, 0.3333, 1.0, 0.4167, 1.0, 0.5, 1.0, 0.5, 1.0, 0.4167, 1.0, 0.4167, 1.0, 0.5, 1.0, 0.5, 1.0, 0.4167, 1.0, 0.3333, 1.0, 0.4167, 1.0, 0.4167, 1.0, 0.3333, 1.0, 0.6667, 1.0, 0.75, 1.0, 0.75, 1.0, 0.6667, 1.0, 0.75, 1.0, 0.8333, 1.0, 0.8333, 1.0, 0.75, 1.0, 0.75, 1.0, 0.8333, 1.0, 0.8333, 1.0, 0.75, 1.0, 0.6667, 1.0, 0.75, 1.0, 0.75, 1.0, 0.6667, 1.0, 0.1667, 1.0, 0.25, 1.0, 0.25, 1.0, 0.1667, 1.0, 0.25, 1.0, 0.3333, 1.0, 0.3333, 1.0, 0.25, 1.0, 0.25, 1.0, 0.3333, 1.0, 0.3333, 1.0, 0.25, 1.0, 0.1667, 1.0, 0.25, 1.0, 0.25, 1.0, 0.1667, 1.0, 0.5, 1.0, 0.5833, 1.0, 0.5833, 1.0, 0.5, 1.0, 0.5833, 1.0, 0.6667, 1.0, 0.6667, 1.0, 0.5833, 1.0, 0.5833, 1.0, 0.6667, 1.0, 0.6667, 1.0, 0.5833, 1.0, 0.5, 1.0, 0.5833, 1.0, 0.5833, 1.0, 0.5, 1.0, 0.8333, 1.0, 0.9167, 1.0, 0.9167, 1.0, 0.8333, 1.0, 0.9167, 1.0, 1.0, 1.0, 1.0, 1.0, 0.9167, 1.0, 0.9167, 1.0, 1.0, 1.0, 1.0, 1.0, 0.9167, 1.0, 0.8333, 1.0, 0.9167, 1.0, 0.9167, 1.0, 0.8333, 1.0, 0.3333, 1.0, 0.4167, 1.0, 0.4167, 1.0, 0.3333, 1.0, 0.4167, 1.0, 0.5, 1.0, 0.5, 1.0, 0.4167, 1.0, 0.4167, 1.0, 0.5, 1.0, 0.5, 1.0, 0.4167, 1.0, 0.3333, 1.0, 0.4167, 1.0, 0.4167, 1.0, 0.3333, 1.0, 0.25, 0.05, 0.3496, 0.0775, 0.3496, 0.0775, 0.25, 0.05, 0.1504, 0.4225, 0.1504, 0.4225, 0.07679, 0.35, 0.07679, 0.35, 0.07679, 0.35, 0.05081, 0.25, 0.05081, 0.25, 0.07679, 0.35, 0.3496, 0.4225, 0.25, 0.45, 0.25, 0.45, 0.3496, 0.4225, 0.8333, 1.0, 0.9167, 1.0, 0.9167, 1.0, 0.8333, 1.0, 0.9167, 1.0, 1.0, 1.0, 1.0, 1.0, 0.9167, 1.0, 0.9167, 1.0, 1.0, 1.0, 1.0, 1.0, 0.9167, 1.0, 0.8333, 1.0, 0.9167, 1.0, 0.9167, 1.0, 0.8333, 1.0, 0.4128, 0.344, 0.3436, 0.4121, 0.25, 0.438, 0.1564, 0.4121, 0.08722, 0.344, 0.06281, 0.25, 0.08722, 0.156, 0.1564, 0.08789, 0.25, 0.06204, 0.3436, 0.08789, 0.4128, 0.156, 0.4372, 0.25, 0.3496, 0.0775, 0.3496, 0.0775, 0.4232, 0.15, 0.4232, 0.15, 0.1504, 0.4225, 0.07679, 0.35, 0.07679, 0.35, 0.1504, 0.4225, 0.25, 0.05, 0.3496, 0.0775, 0.3496, 0.0775, 0.25, 0.05, 0.1667, 1.0, 0.25, 1.0, 0.25, 1.0, 0.1667, 1.0, 0.25, 1.0, 0.3333, 1.0, 0.3333, 1.0, 0.25, 1.0, 0.25, 1.0, 0.3333, 1.0, 0.3333, 1.0, 0.25, 1.0, 0.1667, 1.0, 0.25, 1.0, 0.25, 1.0, 0.1667, 1.0, 0.6667, 1.0, 0.75, 1.0, 0.75, 1.0, 0.6667, 1.0, 0.75, 1.0, 0.8333, 1.0, 0.8333, 1.0, 0.75, 1.0, 0.75, 1.0, 0.8333, 1.0, 0.8333, 1.0, 0.75, 1.0, 0.6667, 1.0, 0.75, 1.0, 0.75, 1.0, 0.6667, 1.0, 0.8333, 0.5, 0.75, 0.5, 0.75, 0.5, 0.8333, 0.5, 0.75, 0.5, 0.6667, 0.5, 0.6667, 0.5, 0.75, 0.5, 0.75, 0.5, 0.6667, 0.5, 0.6667, 0.5, 0.75, 0.5, 0.8333, 0.5, 0.75, 0.5, 0.75, 0.5, 0.8333, 0.5, 1.0, 0.5, 0.9167, 0.5, 0.9167, 0.5, 1.0, 0.5, 0.9167, 0.5, 0.8333, 0.5, 0.8333, 0.5, 0.9167, 0.5, 0.9167, 0.5, 0.8333, 0.5, 0.8333, 0.5, 0.9167, 0.5, 1.0, 0.5, 0.9167, 0.5, 0.9167, 0.5, 1.0, 0.5, 0.6667, 0.5, 0.5833, 0.5, 0.5833, 0.5, 0.6667, 0.5, 0.5833, 0.5, 0.5, 0.5, 0.5, 0.5, 0.5833, 0.5, 0.5833, 0.5, 0.5, 0.5, 0.5, 0.5, 0.5833, 0.5, 0.6667, 0.5, 0.5833, 0.5, 0.5833, 0.5, 0.6667, 0.5, 0.1667, 0.5, 0.08333, 0.5, 0.08333, 0.5, 0.1667, 0.5, 0.08333, 0.5, -8.941e-08, 0.5, -8.941e-08, 0.5, 0.08333, 0.5, 0.08333, 0.5, -8.941e-08, 0.5, -8.941e-08, 0.5, 0.08333, 0.5, 0.1667, 0.5, 0.08333, 0.5, 0.08333, 0.5, 0.1667, 0.5, 0.5, 0.5, 0.4167, 0.5, 0.4167, 0.5, 0.5, 0.5, 0.4167, 0.5, 0.3333, 0.5, 0.3333, 0.5, 0.4167, 0.5, 0.4167, 0.5, 0.3333, 0.5, 0.3333, 0.5, 0.4167, 0.5, 0.5, 0.5, 0.4167, 0.5, 0.4167, 0.5, 0.5, 0.5, 0.8333, 0.5, 0.75, 0.5, 0.75, 0.5, 0.8333, 0.5, 0.75, 0.5, 0.6667, 0.5, 0.6667, 0.5, 0.75, 0.5, 0.75, 0.5, 0.6667, 0.5, 0.6667, 0.5, 0.75, 0.5, 0.8333, 0.5, 0.75, 0.5, 0.75, 0.5, 0.8333, 0.5, 0.3333, 0.5, 0.25, 0.5, 0.25, 0.5, 0.3333, 0.5, 0.25, 0.5, 0.1667, 0.5, 0.1667, 0.5, 0.25, 0.5, 0.25, 0.5, 0.1667, 0.5, 0.1667, 0.5, 0.25, 0.5, 0.3333, 0.5, 0.25, 0.5, 0.25, 0.5, 0.3333, 0.5, 0.6667, 0.5, 0.5833, 0.5, 0.5833, 0.5, 0.6667, 0.5, 0.5833, 0.5, 0.5, 0.5, 0.5, 0.5, 0.5833, 0.5, 0.5833, 0.5, 0.5, 0.5, 0.5, 0.5, 0.5833, 0.5, 0.6667, 0.5, 0.5833, 0.5, 0.5833, 0.5, 0.6667, 0.5, 1.0, 0.5, 0.9167, 0.5, 0.9167, 0.5, 1.0, 0.5, 0.9167, 0.5, 0.8333, 0.5, 0.8333, 0.5, 0.9167, 0.5, 0.9167, 0.5, 0.8333, 0.5, 0.8333, 0.5, 0.9167, 0.5, 1.0, 0.5, 0.9167, 0.5, 0.9167, 0.5, 1.0, 0.5, 0.1667, 0.5, 0.08333, 0.5, 0.08333, 0.5, 0.1667, 0.5, 0.08333, 0.5, -8.941e-08, 0.5, -8.941e-08, 0.5, 0.08333, 0.5, 0.08333, 0.5, -8.941e-08, 0.5, -8.941e-08, 0.5, 0.08333, 0.5, 0.1667, 0.5, 0.08333, 0.5, 0.08333, 0.5, 0.1667, 0.5, 0.5, 0.5, 0.4167, 0.5, 0.4167, 0.5, 0.5, 0.5, 0.4167, 0.5, 0.3333, 0.5, 0.3333, 0.5, 0.4167, 0.5, 0.4167, 0.5, 0.3333, 0.5, 0.3333, 0.5, 0.4167, 0.5, 0.5, 0.5, 0.4167, 0.5, 0.4167, 0.5, 0.5, 0.5, 1.0, 0.5, 1.0, 1.0, 0.9167, 1.0, 0.9167, 0.5, 0.3333, 1.0, 0.3333, 1.0, 0.25, 1.0, 0.25, 1.0, 0.1504, 0.0775, 0.25, 0.05, 0.25, 0.05, 0.1504, 0.0775, 0.4232, 0.15, 0.4232, 0.15, 0.4492, 0.25, 0.4492, 0.25, 0.08201, 0.347, 0.1534, 0.4173, 0.1504, 0.4225, 0.07679, 0.35, 0.1534, 0.4173, 0.25, 0.444, 0.25, 0.45, 0.1504, 0.4225, 0.08201, 0.153, 0.05681, 0.25, 0.05081, 0.25, 0.07679, 0.15, 0.05681, 0.25, 0.08201, 0.347, 0.07679, 0.35, 0.05081, 0.25, 0.25, 0.05602, 0.1534, 0.08269, 0.1504, 0.0775, 0.25, 0.05, 0.1534, 0.08269, 0.08201, 0.153, 0.07679, 0.15, 0.1504, 0.0775, 0.418, 0.153, 0.3466, 0.08269, 0.3496, 0.0775, 0.4232, 0.15, 0.3466, 0.08269, 0.25, 0.05602, 0.25, 0.05, 0.3496, 0.0775, 0.418, 0.347, 0.4432, 0.25, 0.4492, 0.25, 0.4232, 0.35, 0.4432, 0.25, 0.418, 0.153, 0.4232, 0.15, 0.4492, 0.25, 0.25, 0.444, 0.3466, 0.4173, 0.3496, 0.4225, 0.25, 0.45, 0.3466, 0.4173, 0.418, 0.347, 0.4232, 0.35, 0.3496, 0.4225, 0.3436, 0.4121, 0.4128, 0.344, 0.418, 0.347, 0.3466, 0.4173, 0.25, 0.438, 0.3436, 0.4121, 0.3466, 0.4173, 0.25, 0.444, 0.4372, 0.25, 0.4128, 0.156, 0.418, 0.153, 0.4432, 0.25, 0.4128, 0.344, 0.4372, 0.25, 0.4432, 0.25, 0.418, 0.347, 0.3436, 0.08789, 0.25, 0.06204, 0.25, 0.05602, 0.3466, 0.08269, 0.4128, 0.156, 0.3436, 0.08789, 0.3466, 0.08269, 0.418, 0.153, 0.1564, 0.08789, 0.08722, 0.156, 0.08201, 0.153, 0.1534, 0.08269, 0.25, 0.06204, 0.1564, 0.08789, 0.1534, 0.08269, 0.25, 0.05602, 0.06281, 0.25, 0.08722, 0.344, 0.08201, 0.347, 0.05681, 0.25, 0.08722, 0.156, 0.06281, 0.25, 0.05681, 0.25, 0.08201, 0.153, 0.1564, 0.4121, 0.25, 0.438, 0.25, 0.444, 0.1534, 0.4173, 0.08722, 0.344, 0.1564, 0.4121, 0.1534, 0.4173, 0.08201, 0.347, 0.75, 0.49, 0.8539, 0.43, 0.9578, 0.37, 0.9578, 0.25, 0.9578, 0.13, 0.8539, 0.07, 0.75, 0.01, 0.6461, 0.07, 0.5422, 0.13, 0.5422, 0.25, 0.5422, 0.37, 0.6461, 0.43])
me_cylinder.use_remesh_fix_poles = True
me_cylinder.use_remesh_preserve_attributes = False
me_cylinder.use_mirror_vertex_groups = False
me_cylinder.update()
me_plane_001 = bpy.data.meshes.new('Plane.001')
me_plane_001.from_pydata([(0.02721, -0.01358, 0.1932), (0.011, 0.02725, 0.1932), (0.0, -0.0153, 0.1932), (0.0, 0.0351, 0.1932), (0.005, -0.0153, 0.1932), (0.005776, 0.03328, 0.1932), (0.01238, 0.01859, 0.1932), (0.0, 0.01869, 0.1932), (0.007116, 0.01859, 0.1932), (0.02398, -0.02401, 0.1932), (0.0, -0.03445, 0.1932), (0.01103, -0.03282, 0.1932), (0.0171, 0.009025, 0.1932), (0.0, 0.008211, 0.1932), (0.006446, 0.008164, 0.1932)], [], [(8, 6, 1, 5), (7, 8, 5, 3), (13, 14, 8, 7), (14, 12, 6, 8), (4, 2, 10, 11), (0, 4, 11, 9), (4, 0, 12, 14), (2, 4, 14, 13)])
_uv = me_plane_001.uv_layers.new(name='UVMap')
_uv.uv.foreach_set('vector', [0.75, 0.6033, 1.0, 0.5952, 1.0, 0.9425, 0.75, 1.0, 0.5, 0.6043, 0.75, 0.6033, 0.75, 1.0, 0.5, 1.0, 0.5, 0.3021, 0.75, 0.3017, 0.75, 0.6033, 0.5, 0.6043, 0.75, 0.3017, 1.0, 0.2976, 1.0, 0.5952, 0.75, 0.6033, 0.75, 0.0, 0.5, 0.0, 0.5, 0.0, 0.75, 0.0, 1.0, 0.0, 0.75, 0.0, 0.75, 0.0, 1.0, 0.0, 0.75, 0.0, 1.0, 0.0, 1.0, 0.2976, 0.75, 0.3017, 0.5, 0.0, 0.75, 0.0, 0.75, 0.3017, 0.5, 0.3021])
me_plane_001.use_remesh_fix_poles = True
me_plane_001.use_remesh_preserve_attributes = False
me_plane_001.use_mirror_vertex_groups = False
me_plane_001.update()

# ---- objects
ob_cap = bpy.data.objects.new('Cap', me_cylinder_001)
ob_hp_can = bpy.data.objects.new('HP_Can', me_cylinder_002)
ob_can = bpy.data.objects.new('Can', me_cylinder)
ob_bool_top_dent = bpy.data.objects.new('Bool_Top_Dent', me_plane_001)
ob_empty = bpy.data.objects.new('Empty', None)

# ---- transforms, parenting, visibility, modifiers, constraints
ob_cap.location = (0.0, 0.0, 0.0)
ob_cap.scale = (0.06928, 0.06928, 0.06928)
ob_cap.lineart.crease_threshold = 0.0
_m = ob_cap.modifiers.new('Mirror', 'MIRROR')
_m.use_clip = True
_m = ob_cap.modifiers.new('Solidify', 'SOLIDIFY')
_m.thickness = 0.02
_m = ob_cap.modifiers.new('Auto Smooth', 'NODES')
_m.node_group = ng_auto_smooth
_gi = [s.identifier for s in ng_auto_smooth.interface.items_tree if s.item_type == 'SOCKET' and s.in_out == 'INPUT']
_m[_gi[1]] = 0.5463  # Angle
ob_hp_can.location = (0.0, 0.0, 0.0)
ob_hp_can.scale = (0.06928, 0.06928, 0.06928)
ob_hp_can.lineart.crease_threshold = 0.0
_m = ob_hp_can.modifiers.new('Subdivision', 'SUBSURF')
_m.uv_smooth = 'PRESERVE_CORNERS'
_m.levels = 2
_m = ob_hp_can.modifiers.new('BTool_Bool_Top_Dent', 'BOOLEAN')
_m.object = ob_bool_top_dent
_m = ob_hp_can.modifiers.new('Auto Smooth', 'NODES')
_m.node_group = ng_auto_smooth
_gi = [s.identifier for s in ng_auto_smooth.interface.items_tree if s.item_type == 'SOCKET' and s.in_out == 'INPUT']
_m[_gi[1]] = 0.5463  # Angle
ob_can.location = (0.0, 0.0, 0.0)
ob_can.scale = (0.06928, 0.06928, 0.06928)
ob_can.lineart.crease_threshold = 0.0
_m = ob_can.modifiers.new('Subdivision', 'SUBSURF')
_m.uv_smooth = 'PRESERVE_CORNERS'
_m.levels = 2
_m = ob_can.modifiers.new('Auto Smooth', 'NODES')
_m.node_group = ng_auto_smooth
_gi = [s.identifier for s in ng_auto_smooth.interface.items_tree if s.item_type == 'SOCKET' and s.in_out == 'INPUT']
_m[_gi[1]] = 0.5463  # Angle
ob_bool_top_dent.location = (0.0, 0.0, 0.0)
ob_bool_top_dent.hide_render = True
ob_bool_top_dent.visible_camera = False
ob_bool_top_dent.visible_diffuse = False
ob_bool_top_dent.visible_glossy = False
ob_bool_top_dent.visible_transmission = False
ob_bool_top_dent.visible_volume_scatter = False
ob_bool_top_dent.visible_shadow = False
ob_bool_top_dent.display_type = 'WIRE'
ob_bool_top_dent.lineart.crease_threshold = 0.0
_m = ob_bool_top_dent.modifiers.new('Mirror', 'MIRROR')
_m.use_clip = True
_m = ob_bool_top_dent.modifiers.new('Subdivision', 'SUBSURF')
_m.uv_smooth = 'PRESERVE_CORNERS'
_m = ob_bool_top_dent.modifiers.new('Solidify', 'SOLIDIFY')
_m.thickness = 0.011
ob_empty.location = (0.0, 0.0, 0.08906)
ob_empty.rotation_euler = (1.571, -0.0, 0.0)
ob_empty.scale = (0.05312, 0.05312, 0.05312)
ob_empty.empty_display_type = 'IMAGE'
ob_empty.empty_display_size = 5.0
ob_empty.show_empty_image_perspective = False
ob_empty.lineart.crease_threshold = 0.0

# ---- collection membership
col_can.objects.link(ob_cap)
col_hp.objects.link(ob_hp_can)
col_lp.objects.link(ob_can)
col_bools.objects.link(ob_bool_top_dent)
col_ref.objects.link(ob_empty)
def _layer_coll(name, lc=None):
    lc = lc or bpy.context.view_layer.layer_collection
    for c in lc.children:
        if c.name == name: return c
        r = _layer_coll(name, c)
        if r: return r
_layer_coll('Ref').exclude = True

# ---- scene / render settings (as saved in the file)
scene.frame_start = 1; scene.frame_end = 250; scene.frame_set(1)
scene.render.engine = 'BLENDER_WORKBENCH'
scene.render.image_settings.file_format = 'TIFF'
scene.render.image_settings.color_depth = '16'
scene.render.image_settings.tiff_codec = 'NONE'
scene.cycles.use_denoising = False
scene.cycles.samples = 200
scene.cycles.sampling_pattern = 'TABULATED_SOBOL'
scene.cycles.use_adaptive_sampling = False
scene.cycles.use_light_tree = False
scene.cycles.max_bounces = 6
scene.cycles.diffuse_bounces = 3
scene.cycles.glossy_bounces = 3
scene.cycles.transmission_bounces = 4
scene.cycles.transparent_max_bounces = 4
scene.eevee.use_gtao = True
scene.view_settings.view_transform = 'Filmic'
bpy.context.view_layer.update()

# ---- added for rendering (the .blend has no active camera and no usable light): camera, sun
cam_auto = bpy.data.cameras.new('AutoCamera')
cam_auto.lens = 50.0
cam_auto.sensor_width = 36.0
cam_auto.clip_end = 1000.0
ob_auto_camera = bpy.data.objects.new('AutoCamera', cam_auto)
scene.collection.objects.link(ob_auto_camera)
ob_auto_camera.location = (0.223836, -0.268603, 0.267534)
ob_auto_camera.rotation_euler = (1.09748, -7.21219e-08, 0.694738)
scene.camera = ob_auto_camera
light_auto_sun = bpy.data.lights.new('AutoSun', 'SUN')
light_auto_sun.energy = 3.0
light_auto_sun.angle = 0.0523599
ob_auto_sun = bpy.data.objects.new('AutoSun', light_auto_sun)
scene.collection.objects.link(ob_auto_sun)
ob_auto_sun.rotation_euler = (0.872665, 0.174533, 0.523599)
bpy.context.view_layer.update()
